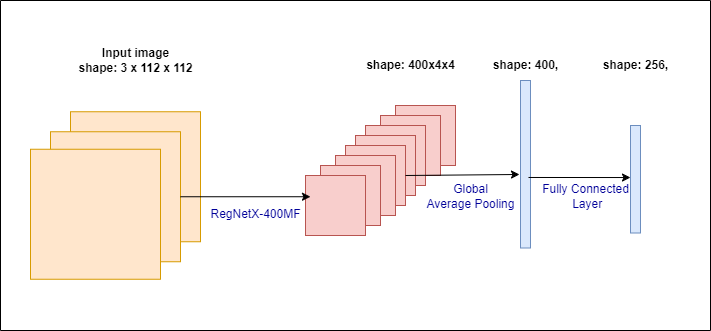

The diagram above was exported from draw.io. Its source (the exported page's mxGraphModel, read from the mxfile embedded in the PNG):
<mxGraphModel dx="1434" dy="772" grid="1" gridSize="10" guides="1" tooltips="1" connect="1" arrows="1" fold="1" page="1" pageScale="1" pageWidth="850" pageHeight="1100" math="0" shadow="0">
  <root>
    <mxCell id="0" />
    <mxCell id="1" parent="0" />
    <mxCell id="S0I9UR76JP6F-w68XXgK-30" value="" style="whiteSpace=wrap;html=1;aspect=fixed;fillColor=#ffe6cc;strokeColor=#d79b00;" vertex="1" parent="1">
      <mxGeometry x="120" y="381.25" width="130" height="130" as="geometry" />
    </mxCell>
    <mxCell id="S0I9UR76JP6F-w68XXgK-31" value="" style="whiteSpace=wrap;html=1;aspect=fixed;fillColor=#ffe6cc;strokeColor=#d79b00;" vertex="1" parent="1">
      <mxGeometry x="100" y="401.25" width="130" height="130" as="geometry" />
    </mxCell>
    <mxCell id="S0I9UR76JP6F-w68XXgK-32" value="" style="whiteSpace=wrap;html=1;aspect=fixed;fillColor=#ffe6cc;strokeColor=#d79b00;" vertex="1" parent="1">
      <mxGeometry x="80" y="418.75" width="130" height="130" as="geometry" />
    </mxCell>
    <mxCell id="S0I9UR76JP6F-w68XXgK-33" value="" style="whiteSpace=wrap;html=1;aspect=fixed;fillColor=#f8cecc;strokeColor=#b85450;" vertex="1" parent="1">
      <mxGeometry x="445" y="375" width="60" height="60" as="geometry" />
    </mxCell>
    <mxCell id="S0I9UR76JP6F-w68XXgK-36" value="" style="whiteSpace=wrap;html=1;aspect=fixed;fillColor=#f8cecc;strokeColor=#b85450;" vertex="1" parent="1">
      <mxGeometry x="430" y="385" width="60" height="60" as="geometry" />
    </mxCell>
    <mxCell id="S0I9UR76JP6F-w68XXgK-37" value="" style="whiteSpace=wrap;html=1;aspect=fixed;fillColor=#f8cecc;strokeColor=#b85450;" vertex="1" parent="1">
      <mxGeometry x="415" y="395" width="60" height="60" as="geometry" />
    </mxCell>
    <mxCell id="S0I9UR76JP6F-w68XXgK-38" value="" style="whiteSpace=wrap;html=1;aspect=fixed;fillColor=#f8cecc;strokeColor=#b85450;" vertex="1" parent="1">
      <mxGeometry x="405" y="405" width="60" height="60" as="geometry" />
    </mxCell>
    <mxCell id="S0I9UR76JP6F-w68XXgK-39" value="" style="whiteSpace=wrap;html=1;aspect=fixed;fillColor=#f8cecc;strokeColor=#b85450;" vertex="1" parent="1">
      <mxGeometry x="395" y="415" width="60" height="60" as="geometry" />
    </mxCell>
    <mxCell id="S0I9UR76JP6F-w68XXgK-40" value="" style="whiteSpace=wrap;html=1;aspect=fixed;fillColor=#f8cecc;strokeColor=#b85450;" vertex="1" parent="1">
      <mxGeometry x="385" y="425" width="60" height="60" as="geometry" />
    </mxCell>
    <mxCell id="S0I9UR76JP6F-w68XXgK-41" value="" style="whiteSpace=wrap;html=1;aspect=fixed;fillColor=#f8cecc;strokeColor=#b85450;" vertex="1" parent="1">
      <mxGeometry x="370" y="435" width="60" height="60" as="geometry" />
    </mxCell>
    <mxCell id="S0I9UR76JP6F-w68XXgK-43" value="" style="whiteSpace=wrap;html=1;aspect=fixed;fillColor=#f8cecc;strokeColor=#b85450;" vertex="1" parent="1">
      <mxGeometry x="355" y="445" width="60" height="60" as="geometry" />
    </mxCell>
    <mxCell id="S0I9UR76JP6F-w68XXgK-44" value="" style="endArrow=classic;html=1;rounded=0;exitX=1;exitY=0.5;exitDx=0;exitDy=0;entryX=0.083;entryY=0.354;entryDx=0;entryDy=0;entryPerimeter=0;" edge="1" parent="1" source="S0I9UR76JP6F-w68XXgK-31" target="S0I9UR76JP6F-w68XXgK-43">
      <mxGeometry width="50" height="50" relative="1" as="geometry">
        <mxPoint x="230" y="450" as="sourcePoint" />
        <mxPoint x="350" y="470" as="targetPoint" />
      </mxGeometry>
    </mxCell>
    <mxCell id="S0I9UR76JP6F-w68XXgK-45" value="" style="verticalLabelPosition=bottom;verticalAlign=top;html=1;shape=mxgraph.basic.rect;fillColor2=none;strokeWidth=1;size=20;indent=5;fillColor=#dae8fc;strokeColor=#6c8ebf;" vertex="1" parent="1">
      <mxGeometry x="570" y="350" width="10" height="167.5" as="geometry" />
    </mxCell>
    <mxCell id="S0I9UR76JP6F-w68XXgK-46" value="" style="verticalLabelPosition=bottom;verticalAlign=top;html=1;shape=mxgraph.basic.rect;fillColor2=none;strokeWidth=1;size=20;indent=5;fillColor=#dae8fc;strokeColor=#6c8ebf;" vertex="1" parent="1">
      <mxGeometry x="680" y="395" width="10" height="107.5" as="geometry" />
    </mxCell>
    <mxCell id="S0I9UR76JP6F-w68XXgK-47" value="" style="endArrow=classic;html=1;rounded=0;entryX=-0.1;entryY=0.561;entryDx=0;entryDy=0;entryPerimeter=0;exitX=1;exitY=0.5;exitDx=0;exitDy=0;" edge="1" parent="1" source="S0I9UR76JP6F-w68XXgK-39" target="S0I9UR76JP6F-w68XXgK-45">
      <mxGeometry width="50" height="50" relative="1" as="geometry">
        <mxPoint x="400" y="520" as="sourcePoint" />
        <mxPoint x="450" y="470" as="targetPoint" />
      </mxGeometry>
    </mxCell>
    <mxCell id="S0I9UR76JP6F-w68XXgK-48" value="" style="endArrow=classic;html=1;rounded=0;entryX=0;entryY=0.484;entryDx=0;entryDy=0;entryPerimeter=0;exitX=0.8;exitY=0.579;exitDx=0;exitDy=0;exitPerimeter=0;" edge="1" parent="1" source="S0I9UR76JP6F-w68XXgK-45" target="S0I9UR76JP6F-w68XXgK-46">
      <mxGeometry width="50" height="50" relative="1" as="geometry">
        <mxPoint x="400" y="520" as="sourcePoint" />
        <mxPoint x="450" y="470" as="targetPoint" />
      </mxGeometry>
    </mxCell>
    <mxCell id="S0I9UR76JP6F-w68XXgK-49" value="Input image&lt;br&gt;shape: 3 x 112 x 112" style="text;html=1;align=center;verticalAlign=middle;resizable=0;points=[];autosize=1;strokeColor=none;fillColor=none;fontStyle=1" vertex="1" parent="1">
      <mxGeometry x="115" y="310" width="140" height="40" as="geometry" />
    </mxCell>
    <mxCell id="S0I9UR76JP6F-w68XXgK-50" value="shape: 400x4x4" style="text;html=1;align=center;verticalAlign=middle;resizable=0;points=[];autosize=1;strokeColor=none;fillColor=none;fontStyle=1" vertex="1" parent="1">
      <mxGeometry x="405" y="320" width="110" height="30" as="geometry" />
    </mxCell>
    <mxCell id="S0I9UR76JP6F-w68XXgK-51" value="shape: 400," style="text;html=1;align=center;verticalAlign=middle;resizable=0;points=[];autosize=1;strokeColor=none;fillColor=none;fontStyle=1" vertex="1" parent="1">
      <mxGeometry x="530" y="320" width="90" height="30" as="geometry" />
    </mxCell>
    <mxCell id="S0I9UR76JP6F-w68XXgK-52" value="shape: 256," style="text;html=1;align=center;verticalAlign=middle;resizable=0;points=[];autosize=1;strokeColor=none;fillColor=none;fontStyle=1" vertex="1" parent="1">
      <mxGeometry x="640" y="320" width="90" height="30" as="geometry" />
    </mxCell>
    <mxCell id="S0I9UR76JP6F-w68XXgK-53" value="RegNetX-400MF" style="text;html=1;align=center;verticalAlign=middle;resizable=0;points=[];autosize=1;strokeColor=none;fillColor=none;fontStyle=0;fontColor=#000099;" vertex="1" parent="1">
      <mxGeometry x="250" y="468.75" width="110" height="30" as="geometry" />
    </mxCell>
    <mxCell id="S0I9UR76JP6F-w68XXgK-54" value="Global&lt;br&gt;Average Pooling" style="text;html=1;align=center;verticalAlign=middle;resizable=0;points=[];autosize=1;strokeColor=none;fillColor=none;fontColor=#000099;" vertex="1" parent="1">
      <mxGeometry x="465" y="446.25" width="110" height="40" as="geometry" />
    </mxCell>
    <mxCell id="S0I9UR76JP6F-w68XXgK-55" value="Fully Connected&lt;br&gt;&amp;nbsp;Layer" style="text;html=1;align=center;verticalAlign=middle;resizable=0;points=[];autosize=1;strokeColor=none;fillColor=none;fontColor=#000099;" vertex="1" parent="1">
      <mxGeometry x="580" y="446.25" width="110" height="40" as="geometry" />
    </mxCell>
    <mxCell id="S0I9UR76JP6F-w68XXgK-56" value="" style="swimlane;startSize=0;" vertex="1" parent="1">
      <mxGeometry x="50" y="270" width="710" height="330" as="geometry" />
    </mxCell>
  </root>
</mxGraphModel>